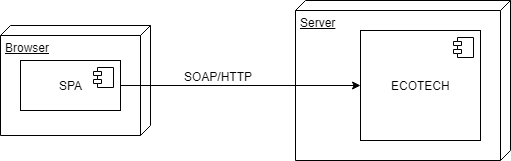

The diagram above was exported from draw.io. Its source (the exported page's mxGraphModel, read from the mxfile embedded in the PNG):
<mxGraphModel dx="595" dy="747" grid="1" gridSize="10" guides="1" tooltips="1" connect="1" arrows="1" fold="1" page="1" pageScale="1" pageWidth="827" pageHeight="1169" math="0" shadow="0">
  <root>
    <mxCell id="0" />
    <mxCell id="1" parent="0" />
    <mxCell id="jyVX7C7qCoeWYEhqAmGg-9" value="Browser" style="verticalAlign=top;align=left;spacingTop=8;spacingLeft=2;spacingRight=12;shape=cube;size=10;direction=south;fontStyle=4;html=1;" parent="1" vertex="1">
      <mxGeometry x="930" y="315" width="150" height="110" as="geometry" />
    </mxCell>
    <mxCell id="jyVX7C7qCoeWYEhqAmGg-2" value="Server" style="verticalAlign=top;align=left;spacingTop=8;spacingLeft=2;spacingRight=12;shape=cube;size=10;direction=south;fontStyle=4;html=1;" parent="1" vertex="1">
      <mxGeometry x="1225" y="290" width="215" height="160" as="geometry" />
    </mxCell>
    <mxCell id="jyVX7C7qCoeWYEhqAmGg-5" value="ECOTECH" style="html=1;" parent="1" vertex="1">
      <mxGeometry x="1290" y="320" width="120" height="110" as="geometry" />
    </mxCell>
    <mxCell id="jyVX7C7qCoeWYEhqAmGg-6" value="" style="shape=component;jettyWidth=8;jettyHeight=4;" parent="jyVX7C7qCoeWYEhqAmGg-5" vertex="1">
      <mxGeometry x="1" width="20" height="20" relative="1" as="geometry">
        <mxPoint x="-27" y="7" as="offset" />
      </mxGeometry>
    </mxCell>
    <mxCell id="jyVX7C7qCoeWYEhqAmGg-7" value="SPA" style="html=1;" parent="1" vertex="1">
      <mxGeometry x="950" y="350" width="100" height="50" as="geometry" />
    </mxCell>
    <mxCell id="jyVX7C7qCoeWYEhqAmGg-8" value="" style="shape=component;jettyWidth=8;jettyHeight=4;" parent="jyVX7C7qCoeWYEhqAmGg-7" vertex="1">
      <mxGeometry x="1" width="20" height="20" relative="1" as="geometry">
        <mxPoint x="-27" y="7" as="offset" />
      </mxGeometry>
    </mxCell>
    <mxCell id="jyVX7C7qCoeWYEhqAmGg-10" style="edgeStyle=orthogonalEdgeStyle;rounded=0;orthogonalLoop=1;jettySize=auto;html=1;exitX=1;exitY=0.5;exitDx=0;exitDy=0;" parent="1" source="jyVX7C7qCoeWYEhqAmGg-7" target="jyVX7C7qCoeWYEhqAmGg-5" edge="1">
      <mxGeometry relative="1" as="geometry" />
    </mxCell>
    <mxCell id="jyVX7C7qCoeWYEhqAmGg-11" value="SOAP/HTTP" style="text;html=1;resizable=0;points=[];align=center;verticalAlign=middle;labelBackgroundColor=#ffffff;" parent="jyVX7C7qCoeWYEhqAmGg-10" vertex="1" connectable="0">
      <mxGeometry x="0.1068" relative="1" as="geometry">
        <mxPoint x="-36" y="-10" as="offset" />
      </mxGeometry>
    </mxCell>
  </root>
</mxGraphModel>